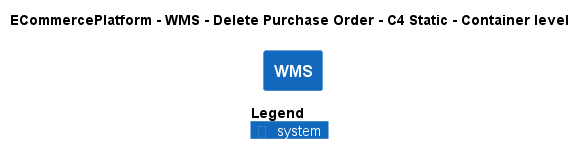

The diagram above was rendered by PlantUML. Its source (embedded in the PNG):
@startuml
!pragma layout smetana
!include ..\..\..\..\..\.c4s\C4_Container.puml

AddElementTag("c4interflow:lifecycle:new", $bgColor=green, $fontColor=#ffffff, $borderColor=green, $shadowing="False")
AddElementTag("c4interflow:lifecycle:changed", $bgColor=orange, $fontColor=#ffffff, $borderColor=orange, $shadowing="False")
AddElementTag("c4interflow:lifecycle:removed", $bgColor=red, $fontColor=#ffffff, $borderColor=red, $shadowing="False")

AddRelTag("c4interflow:lifecycle:new", $textColor=green, $lineColor=green)
AddRelTag("c4interflow:lifecycle:changed", $textColor=orange, $lineColor=orange)
AddRelTag("c4interflow:lifecycle:removed", $textColor=red, $lineColor=red)

SHOW_PERSON_PORTRAIT()
LAYOUT_TOP_DOWN()

skinparam linetype polyline

title ECommercePlatform - WMS - Delete Purchase Order - C4 Static - Container level

System(ECommercePlatform.SoftwareSystems.WMS, "WMS", "")



SHOW_LEGEND()
@enduml